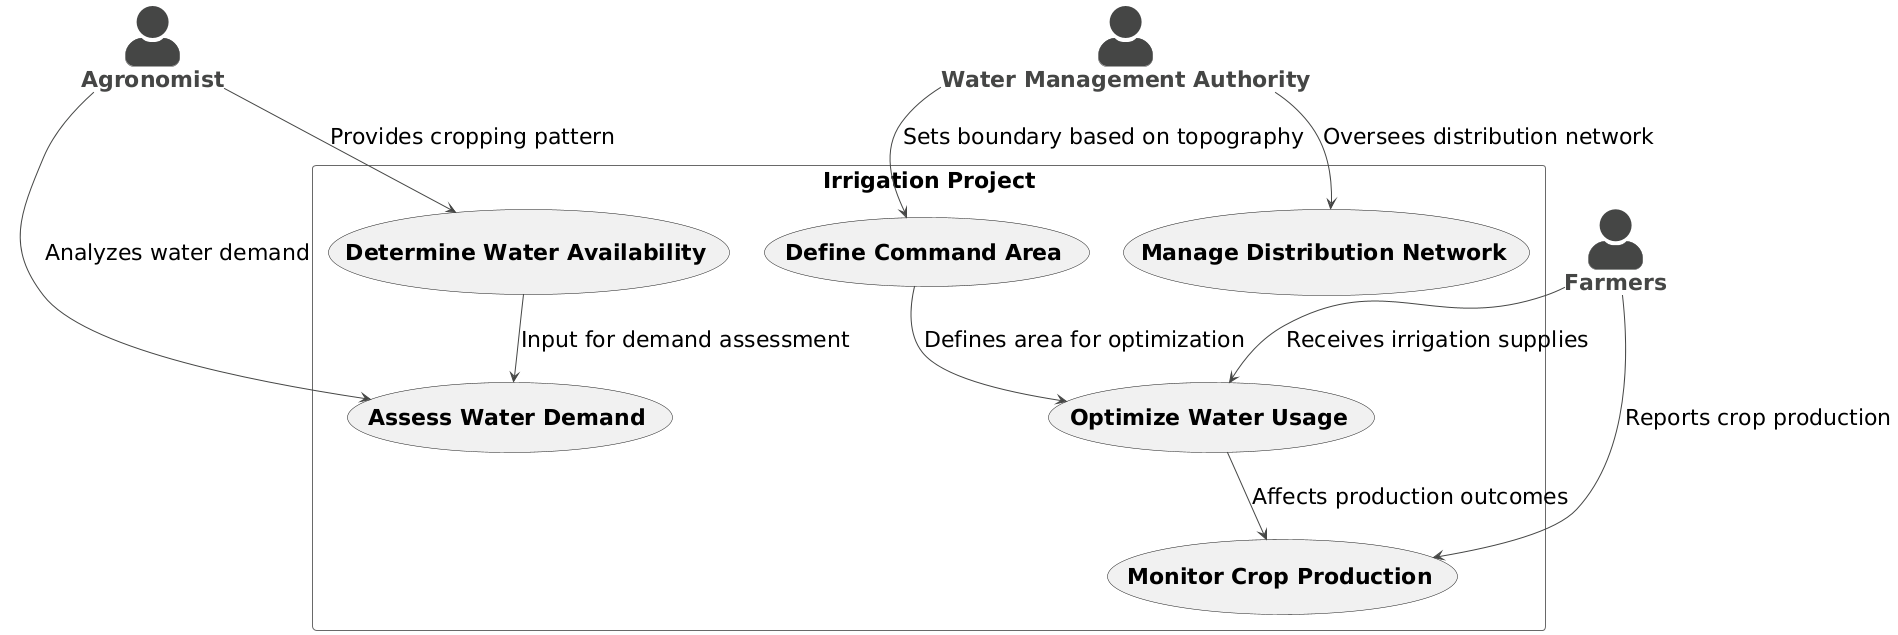

The diagram above was rendered by PlantUML. Its source (embedded in the PNG):
@startuml
!theme vibrant
skinparam actorstyle awesome
skinparam defaultfontsize 22
actor "**Agronomist**" as Agronomist
actor "**Farmers**" as Farmers
actor "**Water Management Authority**" as WMA
RECTANGLE "Irrigation Project" {
    usecase "**Determine Water Availability**" as UC1
    usecase "**Assess Water Demand**" as UC2
    usecase "**Define Command Area**" as UC3
    usecase "**Optimize Water Usage**" as UC4
    usecase "**Manage Distribution Network**" as UC5
    usecase "**Monitor Crop Production**" as UC6
}

Agronomist --> UC1 : "Provides cropping pattern"
Agronomist --> UC2 : "Analyzes water demand"
WMA --> UC3 : "Sets boundary based on topography"
Farmers --> UC4 : "Receives irrigation supplies"
WMA --> UC5 : "Oversees distribution network"
Farmers --> UC6 : "Reports crop production"

UC1 --> UC2 : "Input for demand assessment"
UC3 --> UC4 : "Defines area for optimization"
UC4 --> UC6 : "Affects production outcomes"
@enduml